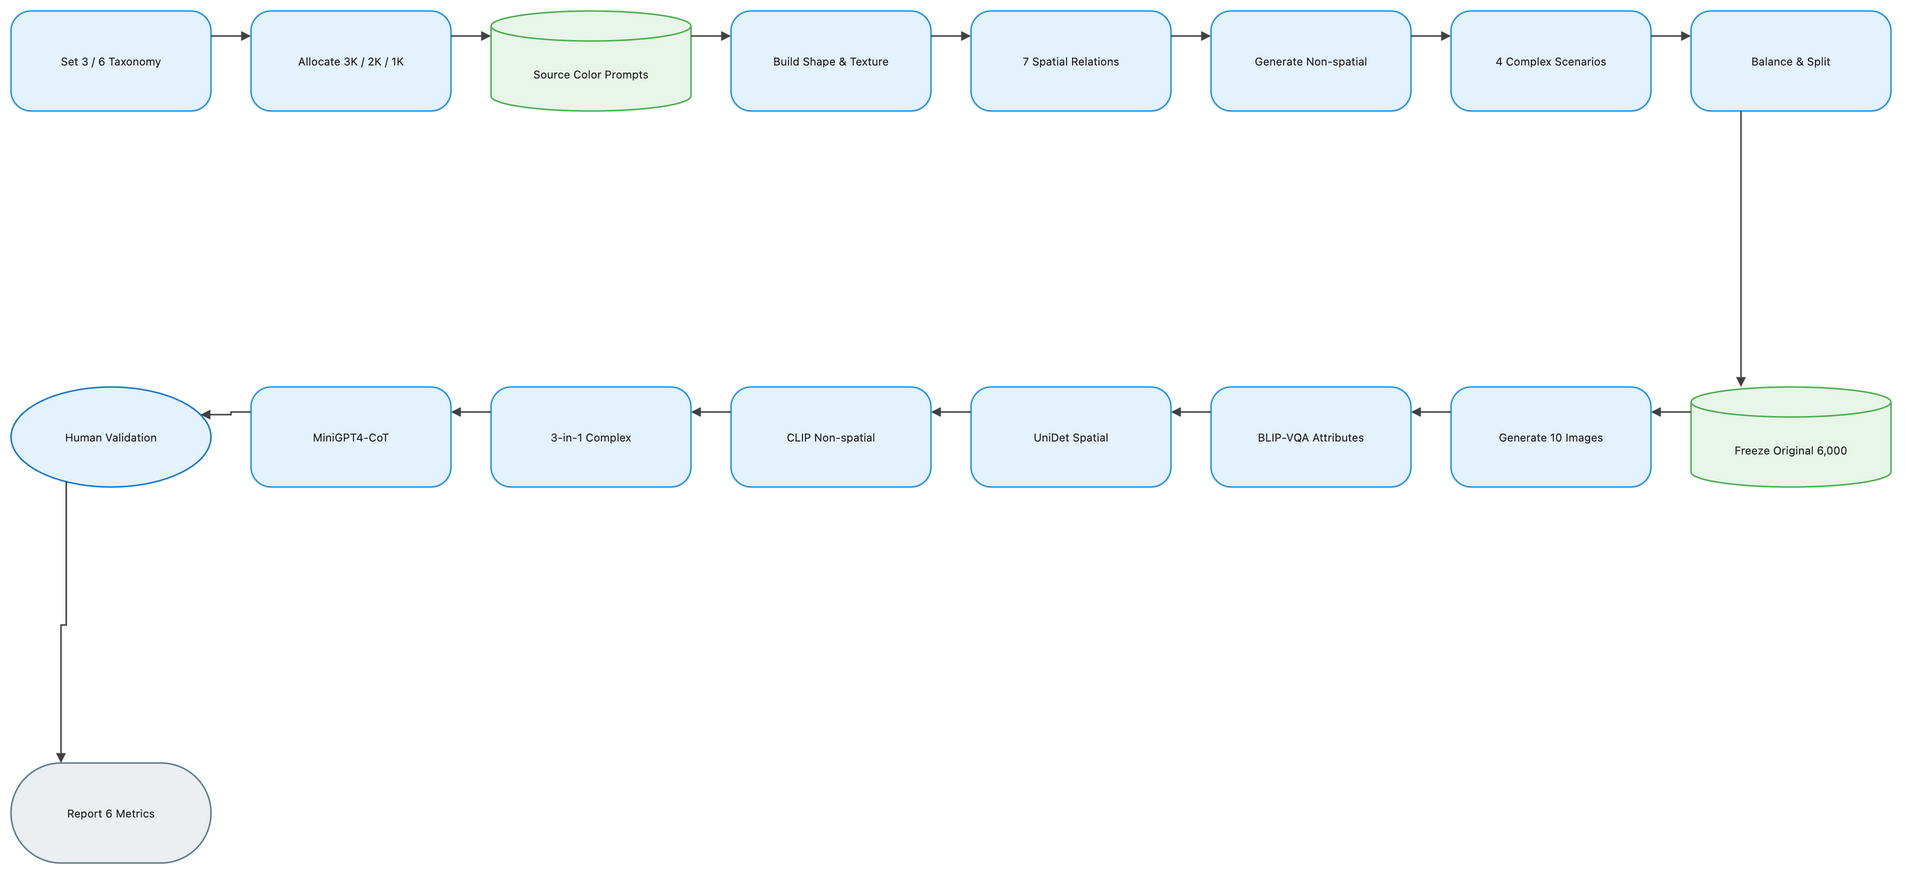

The diagram above was exported from draw.io. Its source (the exported page's mxGraphModel, read from the mxfile embedded in the PNG):
<mxGraphModel dx="1120" dy="720" grid="1" gridSize="8" guides="1" tooltips="1" connect="1" arrows="1" fold="1" page="1" pageScale="1" pageWidth="1888" pageHeight="928" math="1" background="#FFFFFF">
  <root>
    <mxCell id="0" />
    <mxCell id="1" parent="0" />
    <mxCell id="2" value="Set 3 / 6 Taxonomy" style="rounded=1;arcSize=20;html=1;whiteSpace=wrap;fillColor=#E3F2FD;strokeColor=#2196F3;strokeWidth=1.5;fontColor=#212121;fontSize=11;fontFamily=Inter, Roboto, system-ui, -apple-system, sans-serif;verticalAlign=middle;align=center" vertex="1" parent="1">
      <mxGeometry x="-72" y="-8" width="200" height="100" as="geometry" />
    </mxCell>
    <mxCell id="3" value="Allocate 3K / 2K / 1K" style="rounded=1;arcSize=20;html=1;whiteSpace=wrap;fillColor=#E3F2FD;strokeColor=#2196F3;strokeWidth=1.5;fontColor=#212121;fontSize=11;fontFamily=Inter, Roboto, system-ui, -apple-system, sans-serif;verticalAlign=middle;align=center" vertex="1" parent="1">
      <mxGeometry x="168" y="-8" width="200" height="100" as="geometry" />
    </mxCell>
    <mxCell id="4" value="Source Color Prompts" style="shape=cylinder3;boundedLbl=1;backgroundOutline=1;size=15;html=1;whiteSpace=wrap;fillColor=#E8F5E9;strokeColor=#4CAF50;strokeWidth=1.5;fontColor=#212121;fontSize=11;fontFamily=Inter, Roboto, system-ui, -apple-system, sans-serif;verticalAlign=middle;align=center" vertex="1" parent="1">
      <mxGeometry x="408" y="-8" width="200" height="100" as="geometry" />
    </mxCell>
    <mxCell id="5" value="Build Shape &amp; Texture" style="rounded=1;arcSize=20;html=1;whiteSpace=wrap;fillColor=#E3F2FD;strokeColor=#2196F3;strokeWidth=1.5;fontColor=#212121;fontSize=11;fontFamily=Inter, Roboto, system-ui, -apple-system, sans-serif;verticalAlign=middle;align=center" vertex="1" parent="1">
      <mxGeometry x="648" y="-8" width="200" height="100" as="geometry" />
    </mxCell>
    <mxCell id="6" value="7 Spatial Relations" style="rounded=1;arcSize=20;html=1;whiteSpace=wrap;fillColor=#E3F2FD;strokeColor=#2196F3;strokeWidth=1.5;fontColor=#212121;fontSize=11;fontFamily=Inter, Roboto, system-ui, -apple-system, sans-serif;verticalAlign=middle;align=center" vertex="1" parent="1">
      <mxGeometry x="888" y="-8" width="200" height="100" as="geometry" />
    </mxCell>
    <mxCell id="7" value="Generate Non-spatial" style="rounded=1;arcSize=20;html=1;whiteSpace=wrap;fillColor=#E3F2FD;strokeColor=#2196F3;strokeWidth=1.5;fontColor=#212121;fontSize=11;fontFamily=Inter, Roboto, system-ui, -apple-system, sans-serif;verticalAlign=middle;align=center" vertex="1" parent="1">
      <mxGeometry x="1128" y="-8" width="200" height="100" as="geometry" />
    </mxCell>
    <mxCell id="8" value="4 Complex Scenarios" style="rounded=1;arcSize=20;html=1;whiteSpace=wrap;fillColor=#E3F2FD;strokeColor=#2196F3;strokeWidth=1.5;fontColor=#212121;fontSize=11;fontFamily=Inter, Roboto, system-ui, -apple-system, sans-serif;verticalAlign=middle;align=center" vertex="1" parent="1">
      <mxGeometry x="1368" y="-8" width="200" height="100" as="geometry" />
    </mxCell>
    <mxCell id="9" value="Balance &amp; Split" style="rounded=1;arcSize=20;html=1;whiteSpace=wrap;fillColor=#E3F2FD;strokeColor=#2196F3;strokeWidth=1.5;fontColor=#212121;fontSize=11;fontFamily=Inter, Roboto, system-ui, -apple-system, sans-serif;verticalAlign=middle;align=center" vertex="1" parent="1">
      <mxGeometry x="1608" y="-8" width="200" height="100" as="geometry" />
    </mxCell>
    <mxCell id="10" value="Freeze Original 6,000" style="shape=cylinder3;boundedLbl=1;backgroundOutline=1;size=15;html=1;whiteSpace=wrap;fillColor=#E8F5E9;strokeColor=#4CAF50;strokeWidth=1.5;fontColor=#212121;fontSize=11;fontFamily=Inter, Roboto, system-ui, -apple-system, sans-serif;verticalAlign=middle;align=center" vertex="1" parent="1">
      <mxGeometry x="1608" y="368" width="200" height="100" as="geometry" />
    </mxCell>
    <mxCell id="11" value="Generate 10 Images" style="rounded=1;arcSize=20;html=1;whiteSpace=wrap;fillColor=#E3F2FD;strokeColor=#2196F3;strokeWidth=1.5;fontColor=#212121;fontSize=11;fontFamily=Inter, Roboto, system-ui, -apple-system, sans-serif;verticalAlign=middle;align=center" vertex="1" parent="1">
      <mxGeometry x="1368" y="368" width="200" height="100" as="geometry" />
    </mxCell>
    <mxCell id="12" value="BLIP-VQA Attributes" style="rounded=1;arcSize=20;html=1;whiteSpace=wrap;fillColor=#E3F2FD;strokeColor=#2196F3;strokeWidth=1.5;fontColor=#212121;fontSize=11;fontFamily=Inter, Roboto, system-ui, -apple-system, sans-serif;verticalAlign=middle;align=center" vertex="1" parent="1">
      <mxGeometry x="1128" y="368" width="200" height="100" as="geometry" />
    </mxCell>
    <mxCell id="13" value="UniDet Spatial" style="rounded=1;arcSize=20;html=1;whiteSpace=wrap;fillColor=#E3F2FD;strokeColor=#2196F3;strokeWidth=1.5;fontColor=#212121;fontSize=11;fontFamily=Inter, Roboto, system-ui, -apple-system, sans-serif;verticalAlign=middle;align=center" vertex="1" parent="1">
      <mxGeometry x="888" y="368" width="200" height="100" as="geometry" />
    </mxCell>
    <mxCell id="14" value="CLIP Non-spatial" style="rounded=1;arcSize=20;html=1;whiteSpace=wrap;fillColor=#E3F2FD;strokeColor=#2196F3;strokeWidth=1.5;fontColor=#212121;fontSize=11;fontFamily=Inter, Roboto, system-ui, -apple-system, sans-serif;verticalAlign=middle;align=center" vertex="1" parent="1">
      <mxGeometry x="648" y="368" width="200" height="100" as="geometry" />
    </mxCell>
    <mxCell id="15" value="3-in-1 Complex" style="rounded=1;arcSize=20;html=1;whiteSpace=wrap;fillColor=#E3F2FD;strokeColor=#2196F3;strokeWidth=1.5;fontColor=#212121;fontSize=11;fontFamily=Inter, Roboto, system-ui, -apple-system, sans-serif;verticalAlign=middle;align=center" vertex="1" parent="1">
      <mxGeometry x="408" y="368" width="200" height="100" as="geometry" />
    </mxCell>
    <mxCell id="16" value="MiniGPT4-CoT" style="rounded=1;arcSize=20;html=1;whiteSpace=wrap;fillColor=#E3F2FD;strokeColor=#2196F3;strokeWidth=1.5;fontColor=#212121;fontSize=11;fontFamily=Inter, Roboto, system-ui, -apple-system, sans-serif;verticalAlign=middle;align=center" vertex="1" parent="1">
      <mxGeometry x="168" y="368" width="200" height="100" as="geometry" />
    </mxCell>
    <mxCell id="17" value="Human Validation" style="ellipse;html=1;whiteSpace=wrap;fillColor=#E3F2FD;strokeColor=#1976D2;strokeWidth=1.5;fontColor=#212121;fontSize=11;fontFamily=Inter, Roboto, system-ui, -apple-system, sans-serif;verticalAlign=middle;align=center" vertex="1" parent="1">
      <mxGeometry x="-72" y="368" width="200" height="100" as="geometry" />
    </mxCell>
    <mxCell id="18" value="Report 6 Metrics" style="rounded=1;arcSize=50;html=1;whiteSpace=wrap;fillColor=#ECEFF1;strokeColor=#607D8B;strokeWidth=1.5;fontColor=#212121;fontSize=11;fontFamily=Inter, Roboto, system-ui, -apple-system, sans-serif;verticalAlign=middle;align=center" vertex="1" parent="1">
      <mxGeometry x="-72" y="744" width="200" height="100" as="geometry" />
    </mxCell>
    <mxCell id="19" value="" style="edgeStyle=orthogonalEdgeStyle;rounded=0;orthogonalLoop=1;jettySize=auto;html=1;strokeColor=#424242;strokeWidth=1.5;endArrow=block;endFill=1;exitX=1;exitY=0.25;exitDx=0;exitDy=0;entryX=0;entryY=0.25;entryDx=0;entryDy=0;jumpStyle=arc;jumpSize=8" edge="1" parent="1" source="2" target="3">
      <mxGeometry relative="1" as="geometry" />
    </mxCell>
    <mxCell id="20" value="" style="edgeStyle=orthogonalEdgeStyle;rounded=0;orthogonalLoop=1;jettySize=auto;html=1;strokeColor=#424242;strokeWidth=1.5;endArrow=block;endFill=1;exitX=1;exitY=0.25;exitDx=0;exitDy=0;entryX=0;entryY=0.25;entryDx=0;entryDy=0;jumpStyle=arc;jumpSize=8" edge="1" parent="1" source="3" target="4">
      <mxGeometry relative="1" as="geometry" />
    </mxCell>
    <mxCell id="21" value="" style="edgeStyle=orthogonalEdgeStyle;rounded=0;orthogonalLoop=1;jettySize=auto;html=1;strokeColor=#424242;strokeWidth=1.5;endArrow=block;endFill=1;exitX=1;exitY=0.25;exitDx=0;exitDy=0;entryX=0;entryY=0.25;entryDx=0;entryDy=0;jumpStyle=arc;jumpSize=8" edge="1" parent="1" source="4" target="5">
      <mxGeometry relative="1" as="geometry" />
    </mxCell>
    <mxCell id="22" value="" style="edgeStyle=orthogonalEdgeStyle;rounded=0;orthogonalLoop=1;jettySize=auto;html=1;strokeColor=#424242;strokeWidth=1.5;endArrow=block;endFill=1;exitX=1;exitY=0.25;exitDx=0;exitDy=0;entryX=0;entryY=0.25;entryDx=0;entryDy=0;jumpStyle=arc;jumpSize=8" edge="1" parent="1" source="5" target="6">
      <mxGeometry relative="1" as="geometry" />
    </mxCell>
    <mxCell id="23" value="" style="edgeStyle=orthogonalEdgeStyle;rounded=0;orthogonalLoop=1;jettySize=auto;html=1;strokeColor=#424242;strokeWidth=1.5;endArrow=block;endFill=1;exitX=1;exitY=0.25;exitDx=0;exitDy=0;entryX=0;entryY=0.25;entryDx=0;entryDy=0;jumpStyle=arc;jumpSize=8" edge="1" parent="1" source="6" target="7">
      <mxGeometry relative="1" as="geometry" />
    </mxCell>
    <mxCell id="24" value="" style="edgeStyle=orthogonalEdgeStyle;rounded=0;orthogonalLoop=1;jettySize=auto;html=1;strokeColor=#424242;strokeWidth=1.5;endArrow=block;endFill=1;exitX=1;exitY=0.25;exitDx=0;exitDy=0;entryX=0;entryY=0.25;entryDx=0;entryDy=0;jumpStyle=arc;jumpSize=8" edge="1" parent="1" source="7" target="8">
      <mxGeometry relative="1" as="geometry" />
    </mxCell>
    <mxCell id="25" value="" style="edgeStyle=orthogonalEdgeStyle;rounded=0;orthogonalLoop=1;jettySize=auto;html=1;strokeColor=#424242;strokeWidth=1.5;endArrow=block;endFill=1;exitX=1;exitY=0.25;exitDx=0;exitDy=0;entryX=0;entryY=0.25;entryDx=0;entryDy=0;jumpStyle=arc;jumpSize=8" edge="1" parent="1" source="8" target="9">
      <mxGeometry relative="1" as="geometry" />
    </mxCell>
    <mxCell id="26" value="" style="edgeStyle=orthogonalEdgeStyle;rounded=0;orthogonalLoop=1;jettySize=auto;html=1;strokeColor=#424242;strokeWidth=1.5;endArrow=block;endFill=1;exitX=0.25;exitY=1;exitDx=0;exitDy=0;entryX=0.25;entryY=0;entryDx=0;entryDy=0;jumpStyle=arc;jumpSize=8" edge="1" parent="1" source="9" target="10">
      <mxGeometry relative="1" as="geometry" />
    </mxCell>
    <mxCell id="27" value="" style="edgeStyle=orthogonalEdgeStyle;rounded=0;orthogonalLoop=1;jettySize=auto;html=1;strokeColor=#424242;strokeWidth=1.5;endArrow=block;endFill=1;exitX=0;exitY=0.25;exitDx=0;exitDy=0;entryX=1;entryY=0.25;entryDx=0;entryDy=0;jumpStyle=arc;jumpSize=8" edge="1" parent="1" source="10" target="11">
      <mxGeometry relative="1" as="geometry" />
    </mxCell>
    <mxCell id="28" value="" style="edgeStyle=orthogonalEdgeStyle;rounded=0;orthogonalLoop=1;jettySize=auto;html=1;strokeColor=#424242;strokeWidth=1.5;endArrow=block;endFill=1;exitX=0;exitY=0.25;exitDx=0;exitDy=0;entryX=1;entryY=0.25;entryDx=0;entryDy=0;jumpStyle=arc;jumpSize=8" edge="1" parent="1" source="11" target="12">
      <mxGeometry relative="1" as="geometry" />
    </mxCell>
    <mxCell id="29" value="" style="edgeStyle=orthogonalEdgeStyle;rounded=0;orthogonalLoop=1;jettySize=auto;html=1;strokeColor=#424242;strokeWidth=1.5;endArrow=block;endFill=1;exitX=0;exitY=0.25;exitDx=0;exitDy=0;entryX=1;entryY=0.25;entryDx=0;entryDy=0;jumpStyle=arc;jumpSize=8" edge="1" parent="1" source="12" target="13">
      <mxGeometry relative="1" as="geometry" />
    </mxCell>
    <mxCell id="30" value="" style="edgeStyle=orthogonalEdgeStyle;rounded=0;orthogonalLoop=1;jettySize=auto;html=1;strokeColor=#424242;strokeWidth=1.5;endArrow=block;endFill=1;exitX=0;exitY=0.25;exitDx=0;exitDy=0;entryX=1;entryY=0.25;entryDx=0;entryDy=0;jumpStyle=arc;jumpSize=8" edge="1" parent="1" source="13" target="14">
      <mxGeometry relative="1" as="geometry" />
    </mxCell>
    <mxCell id="31" value="" style="edgeStyle=orthogonalEdgeStyle;rounded=0;orthogonalLoop=1;jettySize=auto;html=1;strokeColor=#424242;strokeWidth=1.5;endArrow=block;endFill=1;exitX=0;exitY=0.25;exitDx=0;exitDy=0;entryX=1;entryY=0.25;entryDx=0;entryDy=0;jumpStyle=arc;jumpSize=8" edge="1" parent="1" source="14" target="15">
      <mxGeometry relative="1" as="geometry" />
    </mxCell>
    <mxCell id="32" value="" style="edgeStyle=orthogonalEdgeStyle;rounded=0;orthogonalLoop=1;jettySize=auto;html=1;strokeColor=#424242;strokeWidth=1.5;endArrow=block;endFill=1;exitX=0;exitY=0.25;exitDx=0;exitDy=0;entryX=1;entryY=0.25;entryDx=0;entryDy=0;jumpStyle=arc;jumpSize=8" edge="1" parent="1" source="15" target="16">
      <mxGeometry relative="1" as="geometry" />
    </mxCell>
    <mxCell id="33" value="" style="edgeStyle=orthogonalEdgeStyle;rounded=0;orthogonalLoop=1;jettySize=auto;html=1;strokeColor=#424242;strokeWidth=1.5;endArrow=block;endFill=1;exitX=0;exitY=0.25;exitDx=0;exitDy=0;entryX=1;entryY=0.25;entryDx=0;entryDy=0;jumpStyle=arc;jumpSize=8" edge="1" parent="1" source="16" target="17">
      <mxGeometry relative="1" as="geometry" />
    </mxCell>
    <mxCell id="34" value="" style="edgeStyle=orthogonalEdgeStyle;rounded=0;orthogonalLoop=1;jettySize=auto;html=1;strokeColor=#424242;strokeWidth=1.5;endArrow=block;endFill=1;exitX=0.25;exitY=1;exitDx=0;exitDy=0;entryX=0.25;entryY=0;entryDx=0;entryDy=0;jumpStyle=arc;jumpSize=8" edge="1" parent="1" source="17" target="18">
      <mxGeometry relative="1" as="geometry" />
    </mxCell>
  </root>
</mxGraphModel>